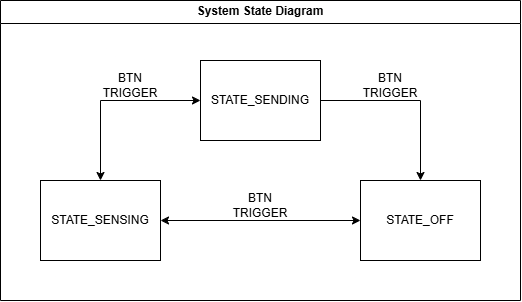

The diagram above was exported from draw.io. Its source (the exported page's mxGraphModel, read from the mxfile embedded in the PNG):
<mxGraphModel dx="1172" dy="622" grid="1" gridSize="10" guides="1" tooltips="1" connect="1" arrows="1" fold="1" page="1" pageScale="1" pageWidth="850" pageHeight="1100" math="0" shadow="0">
  <root>
    <mxCell id="0" />
    <mxCell id="1" parent="0" />
    <mxCell id="OxR2KbUtWyTVAp-hg1yV-6" edge="1" parent="1" source="OxR2KbUtWyTVAp-hg1yV-1" style="edgeStyle=orthogonalEdgeStyle;rounded=0;orthogonalLoop=1;jettySize=auto;html=1;exitX=1;exitY=0.5;exitDx=0;exitDy=0;entryX=0.5;entryY=0;entryDx=0;entryDy=0;" target="OxR2KbUtWyTVAp-hg1yV-3">
      <mxGeometry relative="1" as="geometry" />
    </mxCell>
    <mxCell id="OxR2KbUtWyTVAp-hg1yV-1" parent="1" style="rounded=0;whiteSpace=wrap;html=1;" value="STATE_SENDING" vertex="1">
      <mxGeometry height="80" width="120" x="360" y="360" as="geometry" />
    </mxCell>
    <mxCell id="OxR2KbUtWyTVAp-hg1yV-2" parent="1" style="rounded=0;whiteSpace=wrap;html=1;" value="STATE_SENSING" vertex="1">
      <mxGeometry height="80" width="120" x="200" y="480" as="geometry" />
    </mxCell>
    <mxCell id="OxR2KbUtWyTVAp-hg1yV-3" parent="1" style="rounded=0;whiteSpace=wrap;html=1;" value="STATE_OFF" vertex="1">
      <mxGeometry height="80" width="120" x="520" y="480" as="geometry" />
    </mxCell>
    <mxCell id="OxR2KbUtWyTVAp-hg1yV-7" parent="1" style="text;html=1;whiteSpace=wrap;strokeColor=none;fillColor=none;align=center;verticalAlign=middle;rounded=0;" value="BTN TRIGGER" vertex="1">
      <mxGeometry height="30" width="60" x="260" y="370" as="geometry" />
    </mxCell>
    <mxCell id="OxR2KbUtWyTVAp-hg1yV-8" parent="1" style="text;html=1;whiteSpace=wrap;strokeColor=none;fillColor=none;align=center;verticalAlign=middle;rounded=0;" value="BTN TRIGGER" vertex="1">
      <mxGeometry height="30" width="60" x="520" y="370" as="geometry" />
    </mxCell>
    <mxCell id="OxR2KbUtWyTVAp-hg1yV-9" parent="1" style="text;html=1;whiteSpace=wrap;strokeColor=none;fillColor=none;align=center;verticalAlign=middle;rounded=0;" value="BTN TRIGGER" vertex="1">
      <mxGeometry height="30" width="60" x="390" y="490" as="geometry" />
    </mxCell>
    <mxCell id="OxR2KbUtWyTVAp-hg1yV-10" edge="1" parent="1" source="OxR2KbUtWyTVAp-hg1yV-2" style="endArrow=classic;startArrow=classic;html=1;rounded=0;exitX=0.5;exitY=0;exitDx=0;exitDy=0;entryX=0;entryY=0.5;entryDx=0;entryDy=0;" target="OxR2KbUtWyTVAp-hg1yV-1" value="">
      <mxGeometry height="50" relative="1" width="50" as="geometry">
        <Array as="points">
          <mxPoint x="260" y="400" />
        </Array>
        <mxPoint x="390" y="470" as="sourcePoint" />
        <mxPoint x="440" y="420" as="targetPoint" />
      </mxGeometry>
    </mxCell>
    <mxCell id="OxR2KbUtWyTVAp-hg1yV-11" edge="1" parent="1" source="OxR2KbUtWyTVAp-hg1yV-2" style="endArrow=classic;startArrow=classic;html=1;rounded=0;exitX=1;exitY=0.5;exitDx=0;exitDy=0;entryX=0;entryY=0.5;entryDx=0;entryDy=0;" target="OxR2KbUtWyTVAp-hg1yV-3" value="">
      <mxGeometry height="50" relative="1" width="50" as="geometry">
        <mxPoint x="390" y="470" as="sourcePoint" />
        <mxPoint x="440" y="420" as="targetPoint" />
      </mxGeometry>
    </mxCell>
    <mxCell id="OxR2KbUtWyTVAp-hg1yV-12" parent="1" style="swimlane;whiteSpace=wrap;html=1;" value="System State Diagram" vertex="1">
      <mxGeometry height="300" width="520" x="160" y="300" as="geometry" />
    </mxCell>
  </root>
</mxGraphModel>